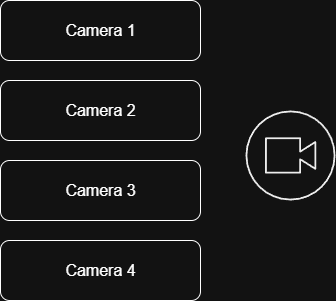

The diagram above was exported from draw.io. Its source (the exported page's mxGraphModel, read from the mxfile embedded in the PNG):
<mxGraphModel dx="1426" dy="743" grid="1" gridSize="10" guides="1" tooltips="1" connect="1" arrows="1" fold="1" page="1" pageScale="1" pageWidth="850" pageHeight="1100" math="0" shadow="0">
  <root>
    <mxCell id="0" />
    <mxCell id="1" parent="0" />
    <mxCell id="uUU2666d3X6oUWUJdz5f-1" parent="1" style="rounded=1;whiteSpace=wrap;html=1;" value="" vertex="1">
      <mxGeometry height="60" width="200" x="325" y="120" as="geometry" />
    </mxCell>
    <mxCell id="uUU2666d3X6oUWUJdz5f-2" parent="1" style="rounded=1;whiteSpace=wrap;html=1;" value="" vertex="1">
      <mxGeometry height="60" width="200" x="325" y="200" as="geometry" />
    </mxCell>
    <mxCell id="uUU2666d3X6oUWUJdz5f-3" parent="1" style="rounded=1;whiteSpace=wrap;html=1;" value="" vertex="1">
      <mxGeometry height="60" width="200" x="325" y="280" as="geometry" />
    </mxCell>
    <mxCell id="uUU2666d3X6oUWUJdz5f-4" parent="1" style="rounded=1;whiteSpace=wrap;html=1;" value="" vertex="1">
      <mxGeometry height="60" width="200" x="325" y="360" as="geometry" />
    </mxCell>
    <mxCell id="uUU2666d3X6oUWUJdz5f-5" parent="1" style="sketch=0;verticalLabelPosition=bottom;sketch=0;aspect=fixed;html=1;verticalAlign=top;strokeColor=none;fillColor=#000000;align=center;outlineConnect=0;pointerEvents=1;shape=mxgraph.citrix2.authentication_fido2;" value="" vertex="1">
      <mxGeometry height="90" width="90" x="570" y="230" as="geometry" />
    </mxCell>
    <mxCell id="uUU2666d3X6oUWUJdz5f-6" parent="1" style="text;html=1;whiteSpace=wrap;strokeColor=none;fillColor=none;align=center;verticalAlign=middle;rounded=0;" value="&lt;font style=&quot;font-size: 16px;&quot;&gt;Camera 1&lt;/font&gt;" vertex="1">
      <mxGeometry height="45" width="75" x="388" y="127.5" as="geometry" />
    </mxCell>
    <mxCell id="uUU2666d3X6oUWUJdz5f-7" parent="1" style="text;html=1;whiteSpace=wrap;strokeColor=none;fillColor=none;align=center;verticalAlign=middle;rounded=0;" value="&lt;font style=&quot;font-size: 16px;&quot;&gt;Camera 2&lt;/font&gt;" vertex="1">
      <mxGeometry height="45" width="75" x="388" y="207.5" as="geometry" />
    </mxCell>
    <mxCell id="uUU2666d3X6oUWUJdz5f-8" parent="1" style="text;html=1;whiteSpace=wrap;strokeColor=none;fillColor=none;align=center;verticalAlign=middle;rounded=0;" value="&lt;font style=&quot;font-size: 16px;&quot;&gt;Camera 3&lt;/font&gt;" vertex="1">
      <mxGeometry height="45" width="75" x="388" y="287.5" as="geometry" />
    </mxCell>
    <mxCell id="uUU2666d3X6oUWUJdz5f-9" parent="1" style="text;html=1;whiteSpace=wrap;strokeColor=none;fillColor=none;align=center;verticalAlign=middle;rounded=0;" value="&lt;font style=&quot;font-size: 16px;&quot;&gt;Camera 4&lt;/font&gt;" vertex="1">
      <mxGeometry height="45" width="75" x="388" y="367.5" as="geometry" />
    </mxCell>
  </root>
</mxGraphModel>